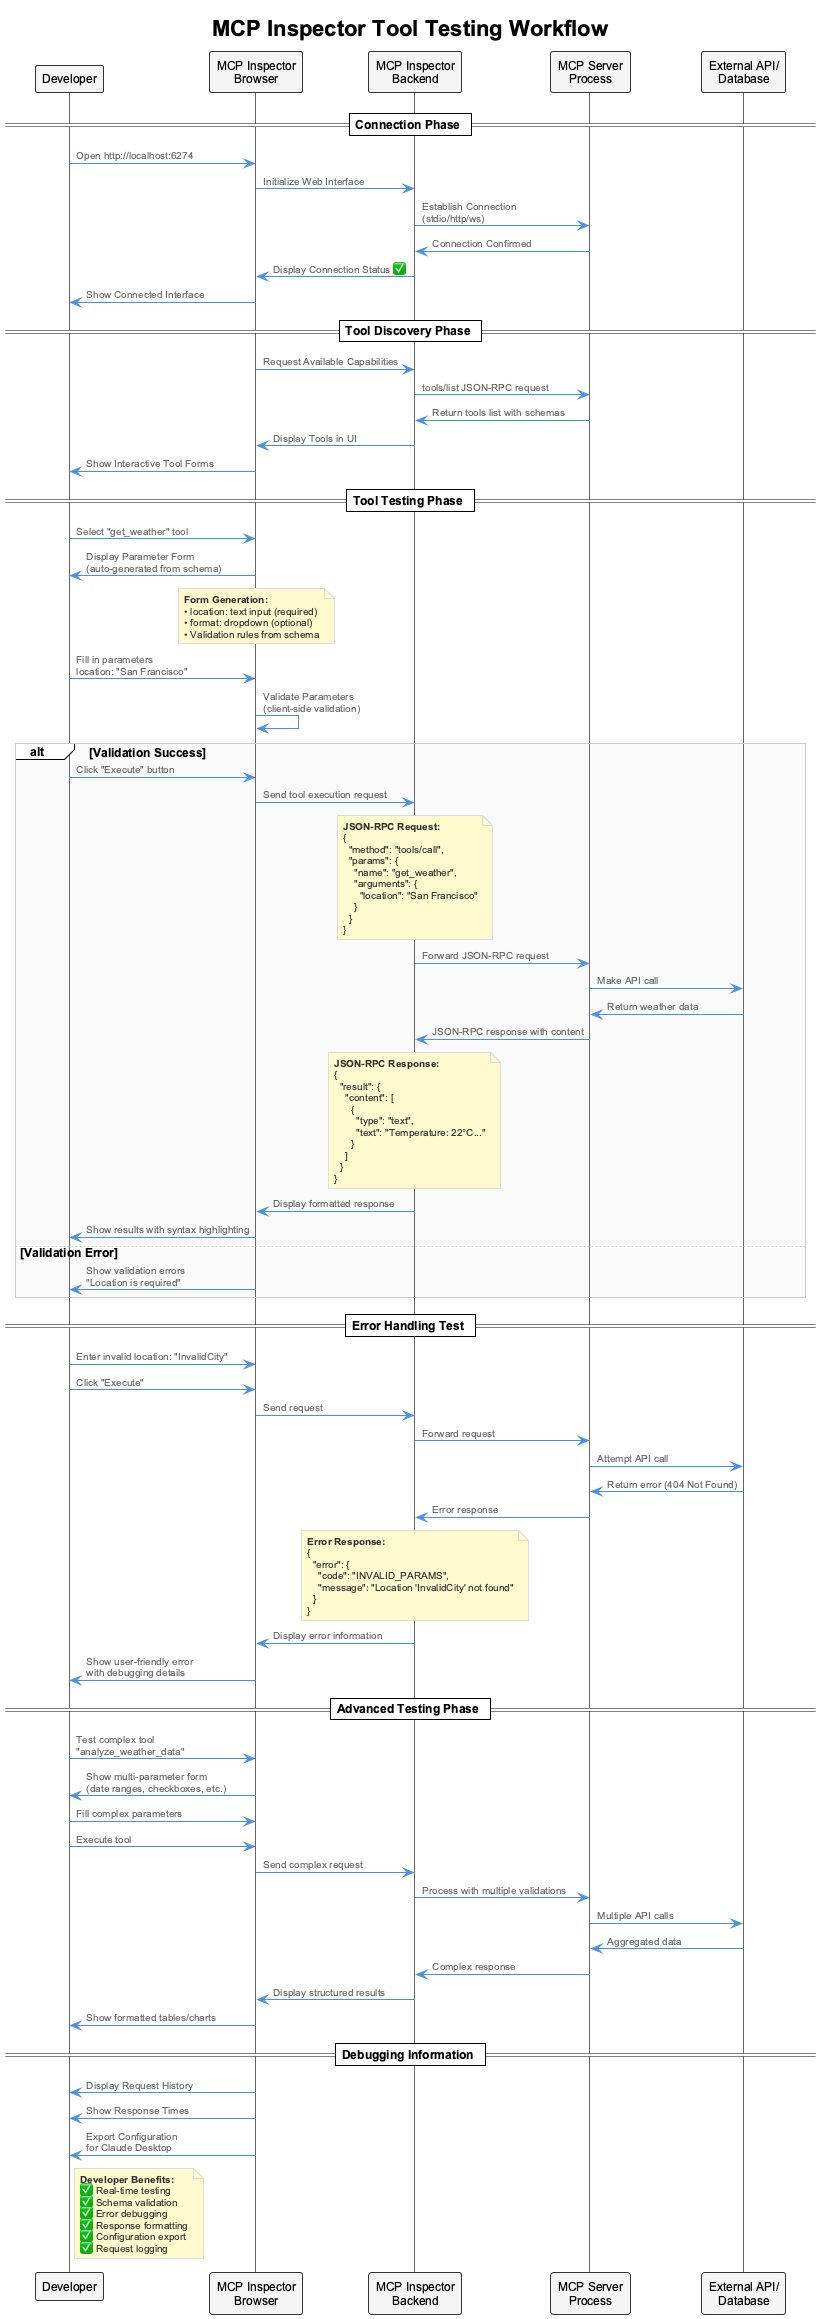

The diagram above was rendered by PlantUML. Its source (embedded in the PNG):
@startuml mcp-inspector-workflow
!include ../../config/_standard-style.puml

title MCP Inspector Tool Testing Workflow

participant "Developer" as dev
participant "MCP Inspector\nBrowser" as inspector
participant "MCP Inspector\nBackend" as backend  
participant "MCP Server\nProcess" as server
participant "External API/\nDatabase" as external

== Connection Phase ==
dev -> inspector : Open http://localhost:6274
inspector -> backend : Initialize Web Interface
backend -> server : Establish Connection\n(stdio/http/ws)
server -> backend : Connection Confirmed
backend -> inspector : Display Connection Status ✅
inspector -> dev : Show Connected Interface

== Tool Discovery Phase ==
inspector -> backend : Request Available Capabilities
backend -> server : tools/list JSON-RPC request
server -> backend : Return tools list with schemas
backend -> inspector : Display Tools in UI
inspector -> dev : Show Interactive Tool Forms

== Tool Testing Phase ==
dev -> inspector : Select "get_weather" tool
inspector -> dev : Display Parameter Form\n(auto-generated from schema)

note over inspector
  **Form Generation:**
  • location: text input (required)
  • format: dropdown (optional)
  • Validation rules from schema
end note

dev -> inspector : Fill in parameters\nlocation: "San Francisco"
inspector -> inspector : Validate Parameters\n(client-side validation)

alt Validation Success
  dev -> inspector : Click "Execute" button
  inspector -> backend : Send tool execution request
  
  note over backend
    **JSON-RPC Request:**
    {
      "method": "tools/call",
      "params": {
        "name": "get_weather", 
        "arguments": {
          "location": "San Francisco"
        }
      }
    }
  end note
  
  backend -> server : Forward JSON-RPC request
  server -> external : Make API call
  external -> server : Return weather data
  server -> backend : JSON-RPC response with content
  
  note over backend
    **JSON-RPC Response:**
    {
      "result": {
        "content": [
          {
            "type": "text",
            "text": "Temperature: 22°C..."
          }
        ]
      }
    }
  end note
  
  backend -> inspector : Display formatted response
  inspector -> dev : Show results with syntax highlighting
  
else Validation Error
  inspector -> dev : Show validation errors\n"Location is required"
end

== Error Handling Test ==
dev -> inspector : Enter invalid location: "InvalidCity"
dev -> inspector : Click "Execute"
inspector -> backend : Send request
backend -> server : Forward request
server -> external : Attempt API call
external -> server : Return error (404 Not Found)
server -> backend : Error response

note over backend
  **Error Response:**
  {
    "error": {
      "code": "INVALID_PARAMS",
      "message": "Location 'InvalidCity' not found"
    }
  }
end note

backend -> inspector : Display error information
inspector -> dev : Show user-friendly error\nwith debugging details

== Advanced Testing Phase ==
dev -> inspector : Test complex tool\n"analyze_weather_data"
inspector -> dev : Show multi-parameter form\n(date ranges, checkboxes, etc.)
dev -> inspector : Fill complex parameters
dev -> inspector : Execute tool
inspector -> backend : Send complex request
backend -> server : Process with multiple validations
server -> external : Multiple API calls
external -> server : Aggregated data
server -> backend : Complex response
backend -> inspector : Display structured results
inspector -> dev : Show formatted tables/charts

== Debugging Information ==
inspector -> dev : Display Request History
inspector -> dev : Show Response Times
inspector -> dev : Export Configuration\nfor Claude Desktop

note right of dev
  **Developer Benefits:**
  ✅ Real-time testing
  ✅ Schema validation
  ✅ Error debugging
  ✅ Response formatting
  ✅ Configuration export
  ✅ Request logging
end note

@enduml